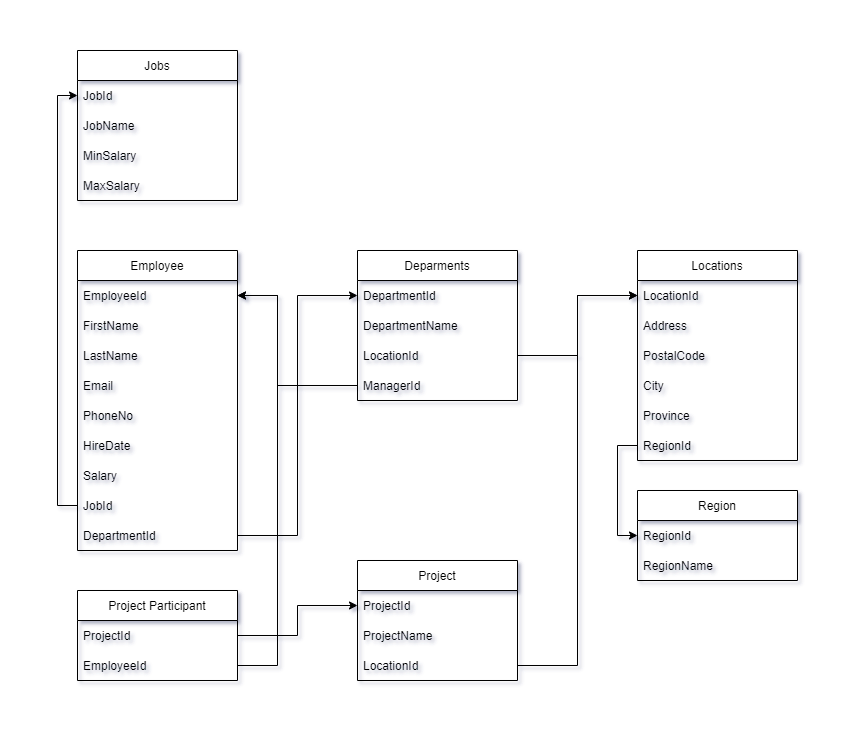

The diagram above was exported from draw.io. Its source (the exported page's mxGraphModel, read from the mxfile embedded in the PNG):
<mxGraphModel dx="868" dy="1663" grid="1" gridSize="10" guides="1" tooltips="1" connect="1" arrows="1" fold="1" page="1" pageScale="1" pageWidth="850" pageHeight="1100" math="0" shadow="0">
  <root>
    <mxCell id="0" />
    <mxCell id="1" parent="0" />
    <mxCell id="WmmUDOmdx89IXP6na6jq-1" value="Employee" style="swimlane;fontStyle=0;childLayout=stackLayout;horizontal=1;startSize=30;horizontalStack=0;resizeParent=1;resizeParentMax=0;resizeLast=0;collapsible=1;marginBottom=0;" parent="1" vertex="1">
      <mxGeometry x="160" y="120" width="160" height="300" as="geometry" />
    </mxCell>
    <mxCell id="WmmUDOmdx89IXP6na6jq-2" value="EmployeeId" style="text;strokeColor=none;fillColor=none;align=left;verticalAlign=middle;spacingLeft=4;spacingRight=4;overflow=hidden;points=[[0,0.5],[1,0.5]];portConstraint=eastwest;rotatable=0;" parent="WmmUDOmdx89IXP6na6jq-1" vertex="1">
      <mxGeometry y="30" width="160" height="30" as="geometry" />
    </mxCell>
    <mxCell id="WmmUDOmdx89IXP6na6jq-3" value="FirstName" style="text;strokeColor=none;fillColor=none;align=left;verticalAlign=middle;spacingLeft=4;spacingRight=4;overflow=hidden;points=[[0,0.5],[1,0.5]];portConstraint=eastwest;rotatable=0;" parent="WmmUDOmdx89IXP6na6jq-1" vertex="1">
      <mxGeometry y="60" width="160" height="30" as="geometry" />
    </mxCell>
    <mxCell id="WmmUDOmdx89IXP6na6jq-4" value="LastName" style="text;strokeColor=none;fillColor=none;align=left;verticalAlign=middle;spacingLeft=4;spacingRight=4;overflow=hidden;points=[[0,0.5],[1,0.5]];portConstraint=eastwest;rotatable=0;" parent="WmmUDOmdx89IXP6na6jq-1" vertex="1">
      <mxGeometry y="90" width="160" height="30" as="geometry" />
    </mxCell>
    <mxCell id="WmmUDOmdx89IXP6na6jq-7" value="Email" style="text;strokeColor=none;fillColor=none;align=left;verticalAlign=middle;spacingLeft=4;spacingRight=4;overflow=hidden;points=[[0,0.5],[1,0.5]];portConstraint=eastwest;rotatable=0;" parent="WmmUDOmdx89IXP6na6jq-1" vertex="1">
      <mxGeometry y="120" width="160" height="30" as="geometry" />
    </mxCell>
    <mxCell id="WmmUDOmdx89IXP6na6jq-6" value="PhoneNo" style="text;strokeColor=none;fillColor=none;align=left;verticalAlign=middle;spacingLeft=4;spacingRight=4;overflow=hidden;points=[[0,0.5],[1,0.5]];portConstraint=eastwest;rotatable=0;" parent="WmmUDOmdx89IXP6na6jq-1" vertex="1">
      <mxGeometry y="150" width="160" height="30" as="geometry" />
    </mxCell>
    <mxCell id="WmmUDOmdx89IXP6na6jq-5" value="HireDate" style="text;strokeColor=none;fillColor=none;align=left;verticalAlign=middle;spacingLeft=4;spacingRight=4;overflow=hidden;points=[[0,0.5],[1,0.5]];portConstraint=eastwest;rotatable=0;" parent="WmmUDOmdx89IXP6na6jq-1" vertex="1">
      <mxGeometry y="180" width="160" height="30" as="geometry" />
    </mxCell>
    <mxCell id="WmmUDOmdx89IXP6na6jq-8" value="Salary" style="text;strokeColor=none;fillColor=none;align=left;verticalAlign=middle;spacingLeft=4;spacingRight=4;overflow=hidden;points=[[0,0.5],[1,0.5]];portConstraint=eastwest;rotatable=0;" parent="WmmUDOmdx89IXP6na6jq-1" vertex="1">
      <mxGeometry y="210" width="160" height="30" as="geometry" />
    </mxCell>
    <mxCell id="WmmUDOmdx89IXP6na6jq-9" value="JobId" style="text;strokeColor=none;fillColor=none;align=left;verticalAlign=middle;spacingLeft=4;spacingRight=4;overflow=hidden;points=[[0,0.5],[1,0.5]];portConstraint=eastwest;rotatable=0;" parent="WmmUDOmdx89IXP6na6jq-1" vertex="1">
      <mxGeometry y="240" width="160" height="30" as="geometry" />
    </mxCell>
    <mxCell id="WmmUDOmdx89IXP6na6jq-10" value="DepartmentId" style="text;strokeColor=none;fillColor=none;align=left;verticalAlign=middle;spacingLeft=4;spacingRight=4;overflow=hidden;points=[[0,0.5],[1,0.5]];portConstraint=eastwest;rotatable=0;" parent="WmmUDOmdx89IXP6na6jq-1" vertex="1">
      <mxGeometry y="270" width="160" height="30" as="geometry" />
    </mxCell>
    <mxCell id="WmmUDOmdx89IXP6na6jq-11" value="Deparments" style="swimlane;fontStyle=0;childLayout=stackLayout;horizontal=1;startSize=30;horizontalStack=0;resizeParent=1;resizeParentMax=0;resizeLast=0;collapsible=1;marginBottom=0;" parent="1" vertex="1">
      <mxGeometry x="440" y="120" width="160" height="150" as="geometry" />
    </mxCell>
    <mxCell id="WmmUDOmdx89IXP6na6jq-12" value="DepartmentId" style="text;strokeColor=none;fillColor=none;align=left;verticalAlign=middle;spacingLeft=4;spacingRight=4;overflow=hidden;points=[[0,0.5],[1,0.5]];portConstraint=eastwest;rotatable=0;" parent="WmmUDOmdx89IXP6na6jq-11" vertex="1">
      <mxGeometry y="30" width="160" height="30" as="geometry" />
    </mxCell>
    <mxCell id="WmmUDOmdx89IXP6na6jq-13" value="DepartmentName" style="text;strokeColor=none;fillColor=none;align=left;verticalAlign=middle;spacingLeft=4;spacingRight=4;overflow=hidden;points=[[0,0.5],[1,0.5]];portConstraint=eastwest;rotatable=0;" parent="WmmUDOmdx89IXP6na6jq-11" vertex="1">
      <mxGeometry y="60" width="160" height="30" as="geometry" />
    </mxCell>
    <mxCell id="WmmUDOmdx89IXP6na6jq-14" value="LocationId" style="text;strokeColor=none;fillColor=none;align=left;verticalAlign=middle;spacingLeft=4;spacingRight=4;overflow=hidden;points=[[0,0.5],[1,0.5]];portConstraint=eastwest;rotatable=0;" parent="WmmUDOmdx89IXP6na6jq-11" vertex="1">
      <mxGeometry y="90" width="160" height="30" as="geometry" />
    </mxCell>
    <mxCell id="WmmUDOmdx89IXP6na6jq-21" value="ManagerId" style="text;strokeColor=none;fillColor=none;align=left;verticalAlign=middle;spacingLeft=4;spacingRight=4;overflow=hidden;points=[[0,0.5],[1,0.5]];portConstraint=eastwest;rotatable=0;" parent="WmmUDOmdx89IXP6na6jq-11" vertex="1">
      <mxGeometry y="120" width="160" height="30" as="geometry" />
    </mxCell>
    <mxCell id="WmmUDOmdx89IXP6na6jq-15" value="Locations" style="swimlane;fontStyle=0;childLayout=stackLayout;horizontal=1;startSize=30;horizontalStack=0;resizeParent=1;resizeParentMax=0;resizeLast=0;collapsible=1;marginBottom=0;" parent="1" vertex="1">
      <mxGeometry x="720" y="120" width="160" height="210" as="geometry" />
    </mxCell>
    <mxCell id="WmmUDOmdx89IXP6na6jq-16" value="LocationId" style="text;strokeColor=none;fillColor=none;align=left;verticalAlign=middle;spacingLeft=4;spacingRight=4;overflow=hidden;points=[[0,0.5],[1,0.5]];portConstraint=eastwest;rotatable=0;" parent="WmmUDOmdx89IXP6na6jq-15" vertex="1">
      <mxGeometry y="30" width="160" height="30" as="geometry" />
    </mxCell>
    <mxCell id="WmmUDOmdx89IXP6na6jq-17" value="Address" style="text;strokeColor=none;fillColor=none;align=left;verticalAlign=middle;spacingLeft=4;spacingRight=4;overflow=hidden;points=[[0,0.5],[1,0.5]];portConstraint=eastwest;rotatable=0;" parent="WmmUDOmdx89IXP6na6jq-15" vertex="1">
      <mxGeometry y="60" width="160" height="30" as="geometry" />
    </mxCell>
    <mxCell id="WmmUDOmdx89IXP6na6jq-18" value="PostalCode" style="text;strokeColor=none;fillColor=none;align=left;verticalAlign=middle;spacingLeft=4;spacingRight=4;overflow=hidden;points=[[0,0.5],[1,0.5]];portConstraint=eastwest;rotatable=0;" parent="WmmUDOmdx89IXP6na6jq-15" vertex="1">
      <mxGeometry y="90" width="160" height="30" as="geometry" />
    </mxCell>
    <mxCell id="WmmUDOmdx89IXP6na6jq-20" value="City" style="text;strokeColor=none;fillColor=none;align=left;verticalAlign=middle;spacingLeft=4;spacingRight=4;overflow=hidden;points=[[0,0.5],[1,0.5]];portConstraint=eastwest;rotatable=0;" parent="WmmUDOmdx89IXP6na6jq-15" vertex="1">
      <mxGeometry y="120" width="160" height="30" as="geometry" />
    </mxCell>
    <mxCell id="WmmUDOmdx89IXP6na6jq-26" value="Province" style="text;strokeColor=none;fillColor=none;align=left;verticalAlign=middle;spacingLeft=4;spacingRight=4;overflow=hidden;points=[[0,0.5],[1,0.5]];portConstraint=eastwest;rotatable=0;" parent="WmmUDOmdx89IXP6na6jq-15" vertex="1">
      <mxGeometry y="150" width="160" height="30" as="geometry" />
    </mxCell>
    <mxCell id="WmmUDOmdx89IXP6na6jq-19" value="RegionId" style="text;strokeColor=none;fillColor=none;align=left;verticalAlign=middle;spacingLeft=4;spacingRight=4;overflow=hidden;points=[[0,0.5],[1,0.5]];portConstraint=eastwest;rotatable=0;" parent="WmmUDOmdx89IXP6na6jq-15" vertex="1">
      <mxGeometry y="180" width="160" height="30" as="geometry" />
    </mxCell>
    <mxCell id="WmmUDOmdx89IXP6na6jq-22" value="Region" style="swimlane;fontStyle=0;childLayout=stackLayout;horizontal=1;startSize=30;horizontalStack=0;resizeParent=1;resizeParentMax=0;resizeLast=0;collapsible=1;marginBottom=0;" parent="1" vertex="1">
      <mxGeometry x="720" y="360" width="160" height="90" as="geometry" />
    </mxCell>
    <mxCell id="WmmUDOmdx89IXP6na6jq-23" value="RegionId" style="text;strokeColor=none;fillColor=none;align=left;verticalAlign=middle;spacingLeft=4;spacingRight=4;overflow=hidden;points=[[0,0.5],[1,0.5]];portConstraint=eastwest;rotatable=0;" parent="WmmUDOmdx89IXP6na6jq-22" vertex="1">
      <mxGeometry y="30" width="160" height="30" as="geometry" />
    </mxCell>
    <mxCell id="WmmUDOmdx89IXP6na6jq-24" value="RegionName" style="text;strokeColor=none;fillColor=none;align=left;verticalAlign=middle;spacingLeft=4;spacingRight=4;overflow=hidden;points=[[0,0.5],[1,0.5]];portConstraint=eastwest;rotatable=0;" parent="WmmUDOmdx89IXP6na6jq-22" vertex="1">
      <mxGeometry y="60" width="160" height="30" as="geometry" />
    </mxCell>
    <mxCell id="WmmUDOmdx89IXP6na6jq-27" value="Jobs" style="swimlane;fontStyle=0;childLayout=stackLayout;horizontal=1;startSize=30;horizontalStack=0;resizeParent=1;resizeParentMax=0;resizeLast=0;collapsible=1;marginBottom=0;" parent="1" vertex="1">
      <mxGeometry x="160" y="-80" width="160" height="150" as="geometry" />
    </mxCell>
    <mxCell id="WmmUDOmdx89IXP6na6jq-28" value="JobId" style="text;strokeColor=none;fillColor=none;align=left;verticalAlign=middle;spacingLeft=4;spacingRight=4;overflow=hidden;points=[[0,0.5],[1,0.5]];portConstraint=eastwest;rotatable=0;" parent="WmmUDOmdx89IXP6na6jq-27" vertex="1">
      <mxGeometry y="30" width="160" height="30" as="geometry" />
    </mxCell>
    <mxCell id="WmmUDOmdx89IXP6na6jq-29" value="JobName" style="text;strokeColor=none;fillColor=none;align=left;verticalAlign=middle;spacingLeft=4;spacingRight=4;overflow=hidden;points=[[0,0.5],[1,0.5]];portConstraint=eastwest;rotatable=0;" parent="WmmUDOmdx89IXP6na6jq-27" vertex="1">
      <mxGeometry y="60" width="160" height="30" as="geometry" />
    </mxCell>
    <mxCell id="WmmUDOmdx89IXP6na6jq-30" value="MinSalary" style="text;strokeColor=none;fillColor=none;align=left;verticalAlign=middle;spacingLeft=4;spacingRight=4;overflow=hidden;points=[[0,0.5],[1,0.5]];portConstraint=eastwest;rotatable=0;" parent="WmmUDOmdx89IXP6na6jq-27" vertex="1">
      <mxGeometry y="90" width="160" height="30" as="geometry" />
    </mxCell>
    <mxCell id="WmmUDOmdx89IXP6na6jq-31" value="MaxSalary" style="text;strokeColor=none;fillColor=none;align=left;verticalAlign=middle;spacingLeft=4;spacingRight=4;overflow=hidden;points=[[0,0.5],[1,0.5]];portConstraint=eastwest;rotatable=0;" parent="WmmUDOmdx89IXP6na6jq-27" vertex="1">
      <mxGeometry y="120" width="160" height="30" as="geometry" />
    </mxCell>
    <mxCell id="WmmUDOmdx89IXP6na6jq-32" style="edgeStyle=orthogonalEdgeStyle;rounded=0;orthogonalLoop=1;jettySize=auto;html=1;exitX=0;exitY=0.5;exitDx=0;exitDy=0;entryX=0;entryY=0.5;entryDx=0;entryDy=0;" parent="1" source="WmmUDOmdx89IXP6na6jq-9" target="WmmUDOmdx89IXP6na6jq-28" edge="1">
      <mxGeometry relative="1" as="geometry" />
    </mxCell>
    <mxCell id="WmmUDOmdx89IXP6na6jq-34" style="edgeStyle=orthogonalEdgeStyle;rounded=0;orthogonalLoop=1;jettySize=auto;html=1;exitX=1;exitY=0.5;exitDx=0;exitDy=0;entryX=0;entryY=0.5;entryDx=0;entryDy=0;" parent="1" source="WmmUDOmdx89IXP6na6jq-10" target="WmmUDOmdx89IXP6na6jq-12" edge="1">
      <mxGeometry relative="1" as="geometry" />
    </mxCell>
    <mxCell id="WmmUDOmdx89IXP6na6jq-35" style="edgeStyle=orthogonalEdgeStyle;rounded=0;orthogonalLoop=1;jettySize=auto;html=1;exitX=1;exitY=0.5;exitDx=0;exitDy=0;entryX=0;entryY=0.5;entryDx=0;entryDy=0;" parent="1" source="WmmUDOmdx89IXP6na6jq-14" target="WmmUDOmdx89IXP6na6jq-16" edge="1">
      <mxGeometry relative="1" as="geometry" />
    </mxCell>
    <mxCell id="WmmUDOmdx89IXP6na6jq-36" style="edgeStyle=orthogonalEdgeStyle;rounded=0;orthogonalLoop=1;jettySize=auto;html=1;exitX=0;exitY=0.5;exitDx=0;exitDy=0;entryX=0;entryY=0.5;entryDx=0;entryDy=0;" parent="1" source="WmmUDOmdx89IXP6na6jq-19" target="WmmUDOmdx89IXP6na6jq-23" edge="1">
      <mxGeometry relative="1" as="geometry" />
    </mxCell>
    <mxCell id="WmmUDOmdx89IXP6na6jq-37" style="edgeStyle=orthogonalEdgeStyle;rounded=0;orthogonalLoop=1;jettySize=auto;html=1;exitX=0;exitY=0.5;exitDx=0;exitDy=0;entryX=1;entryY=0.5;entryDx=0;entryDy=0;" parent="1" source="WmmUDOmdx89IXP6na6jq-21" target="WmmUDOmdx89IXP6na6jq-2" edge="1">
      <mxGeometry relative="1" as="geometry">
        <Array as="points">
          <mxPoint x="360" y="255" />
          <mxPoint x="360" y="165" />
        </Array>
      </mxGeometry>
    </mxCell>
    <mxCell id="N0Bk0NbFjVpNKn_XoKeq-1" value="Project" style="swimlane;fontStyle=0;childLayout=stackLayout;horizontal=1;startSize=30;horizontalStack=0;resizeParent=1;resizeParentMax=0;resizeLast=0;collapsible=1;marginBottom=0;" parent="1" vertex="1">
      <mxGeometry x="440" y="430" width="160" height="120" as="geometry" />
    </mxCell>
    <mxCell id="N0Bk0NbFjVpNKn_XoKeq-2" value="ProjectId" style="text;strokeColor=none;fillColor=none;align=left;verticalAlign=middle;spacingLeft=4;spacingRight=4;overflow=hidden;points=[[0,0.5],[1,0.5]];portConstraint=eastwest;rotatable=0;" parent="N0Bk0NbFjVpNKn_XoKeq-1" vertex="1">
      <mxGeometry y="30" width="160" height="30" as="geometry" />
    </mxCell>
    <mxCell id="N0Bk0NbFjVpNKn_XoKeq-3" value="ProjectName" style="text;strokeColor=none;fillColor=none;align=left;verticalAlign=middle;spacingLeft=4;spacingRight=4;overflow=hidden;points=[[0,0.5],[1,0.5]];portConstraint=eastwest;rotatable=0;" parent="N0Bk0NbFjVpNKn_XoKeq-1" vertex="1">
      <mxGeometry y="60" width="160" height="30" as="geometry" />
    </mxCell>
    <mxCell id="N0Bk0NbFjVpNKn_XoKeq-4" value="LocationId" style="text;strokeColor=none;fillColor=none;align=left;verticalAlign=middle;spacingLeft=4;spacingRight=4;overflow=hidden;points=[[0,0.5],[1,0.5]];portConstraint=eastwest;rotatable=0;" parent="N0Bk0NbFjVpNKn_XoKeq-1" vertex="1">
      <mxGeometry y="90" width="160" height="30" as="geometry" />
    </mxCell>
    <mxCell id="N0Bk0NbFjVpNKn_XoKeq-5" value="Project Participant" style="swimlane;fontStyle=0;childLayout=stackLayout;horizontal=1;startSize=30;horizontalStack=0;resizeParent=1;resizeParentMax=0;resizeLast=0;collapsible=1;marginBottom=0;" parent="1" vertex="1">
      <mxGeometry x="160" y="460" width="160" height="90" as="geometry" />
    </mxCell>
    <mxCell id="N0Bk0NbFjVpNKn_XoKeq-6" value="ProjectId" style="text;strokeColor=none;fillColor=none;align=left;verticalAlign=middle;spacingLeft=4;spacingRight=4;overflow=hidden;points=[[0,0.5],[1,0.5]];portConstraint=eastwest;rotatable=0;" parent="N0Bk0NbFjVpNKn_XoKeq-5" vertex="1">
      <mxGeometry y="30" width="160" height="30" as="geometry" />
    </mxCell>
    <mxCell id="N0Bk0NbFjVpNKn_XoKeq-7" value="EmployeeId" style="text;strokeColor=none;fillColor=none;align=left;verticalAlign=middle;spacingLeft=4;spacingRight=4;overflow=hidden;points=[[0,0.5],[1,0.5]];portConstraint=eastwest;rotatable=0;" parent="N0Bk0NbFjVpNKn_XoKeq-5" vertex="1">
      <mxGeometry y="60" width="160" height="30" as="geometry" />
    </mxCell>
    <mxCell id="N0Bk0NbFjVpNKn_XoKeq-9" style="edgeStyle=orthogonalEdgeStyle;rounded=0;orthogonalLoop=1;jettySize=auto;html=1;exitX=1;exitY=0.5;exitDx=0;exitDy=0;entryX=0;entryY=0.5;entryDx=0;entryDy=0;" parent="1" source="N0Bk0NbFjVpNKn_XoKeq-6" target="N0Bk0NbFjVpNKn_XoKeq-2" edge="1">
      <mxGeometry relative="1" as="geometry" />
    </mxCell>
    <mxCell id="N0Bk0NbFjVpNKn_XoKeq-10" style="edgeStyle=orthogonalEdgeStyle;rounded=0;orthogonalLoop=1;jettySize=auto;html=1;exitX=1;exitY=0.5;exitDx=0;exitDy=0;entryX=1;entryY=0.5;entryDx=0;entryDy=0;" parent="1" source="N0Bk0NbFjVpNKn_XoKeq-7" target="WmmUDOmdx89IXP6na6jq-2" edge="1">
      <mxGeometry relative="1" as="geometry">
        <Array as="points">
          <mxPoint x="360" y="535" />
          <mxPoint x="360" y="165" />
        </Array>
      </mxGeometry>
    </mxCell>
    <mxCell id="N0Bk0NbFjVpNKn_XoKeq-11" style="edgeStyle=orthogonalEdgeStyle;rounded=0;orthogonalLoop=1;jettySize=auto;html=1;exitX=1;exitY=0.5;exitDx=0;exitDy=0;entryX=0;entryY=0.5;entryDx=0;entryDy=0;" parent="1" source="N0Bk0NbFjVpNKn_XoKeq-4" target="WmmUDOmdx89IXP6na6jq-16" edge="1">
      <mxGeometry relative="1" as="geometry" />
    </mxCell>
  </root>
</mxGraphModel>